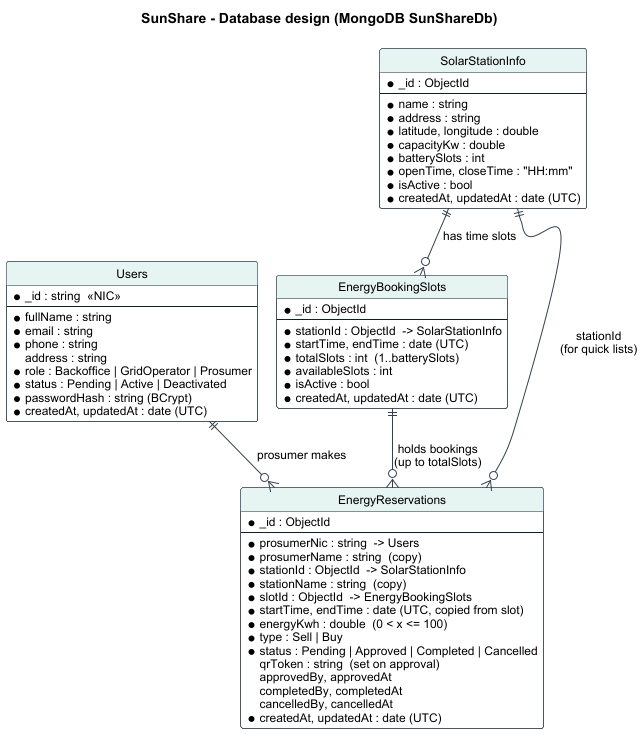

The diagram above was rendered by PlantUML. Its source (embedded in the PNG):
@startuml
!pragma layout smetana
hide circle
hide methods
skinparam defaultFontName Arial
skinparam defaultFontSize 12
skinparam shadowing false
skinparam backgroundColor #FFFFFF
skinparam ArrowColor #334155
skinparam ClassBorderColor #0B1F33
skinparam ClassBackgroundColor #FFFFFF
skinparam ClassHeaderBackgroundColor #E6F4F2
title SunShare - Database design (MongoDB SunShareDb)

entity "Users" as U {
  * _id : string  <<NIC>>
  --
  * fullName : string
  * email : string
  * phone : string
  address : string
  * role : Backoffice | GridOperator | Prosumer
  * status : Pending | Active | Deactivated
  * passwordHash : string (BCrypt)
  * createdAt, updatedAt : date (UTC)
}

entity "SolarStationInfo" as S {
  * _id : ObjectId
  --
  * name : string
  * address : string
  * latitude, longitude : double
  * capacityKw : double
  * batterySlots : int
  * openTime, closeTime : "HH:mm"
  * isActive : bool
  * createdAt, updatedAt : date (UTC)
}

entity "EnergyBookingSlots" as B {
  * _id : ObjectId
  --
  * stationId : ObjectId  -> SolarStationInfo
  * startTime, endTime : date (UTC)
  * totalSlots : int  (1..batterySlots)
  * availableSlots : int
  * isActive : bool
  * createdAt, updatedAt : date (UTC)
}

entity "EnergyReservations" as R {
  * _id : ObjectId
  --
  * prosumerNic : string  -> Users
  * prosumerName : string  (copy)
  * stationId : ObjectId  -> SolarStationInfo
  * stationName : string  (copy)
  * slotId : ObjectId  -> EnergyBookingSlots
  * startTime, endTime : date (UTC, copied from slot)
  * energyKwh : double  (0 < x <= 100)
  * type : Sell | Buy
  * status : Pending | Approved | Completed | Cancelled
  qrToken : string  (set on approval)
  approvedBy, approvedAt
  completedBy, completedAt
  cancelledBy, cancelledAt
  * createdAt, updatedAt : date (UTC)
}

S ||--o{ B : "has time slots"
B ||--o{ R : "holds bookings\n(up to totalSlots)"
U ||--o{ R : "prosumer makes"
S ||--o{ R : "stationId\n(for quick lists)"
@enduml